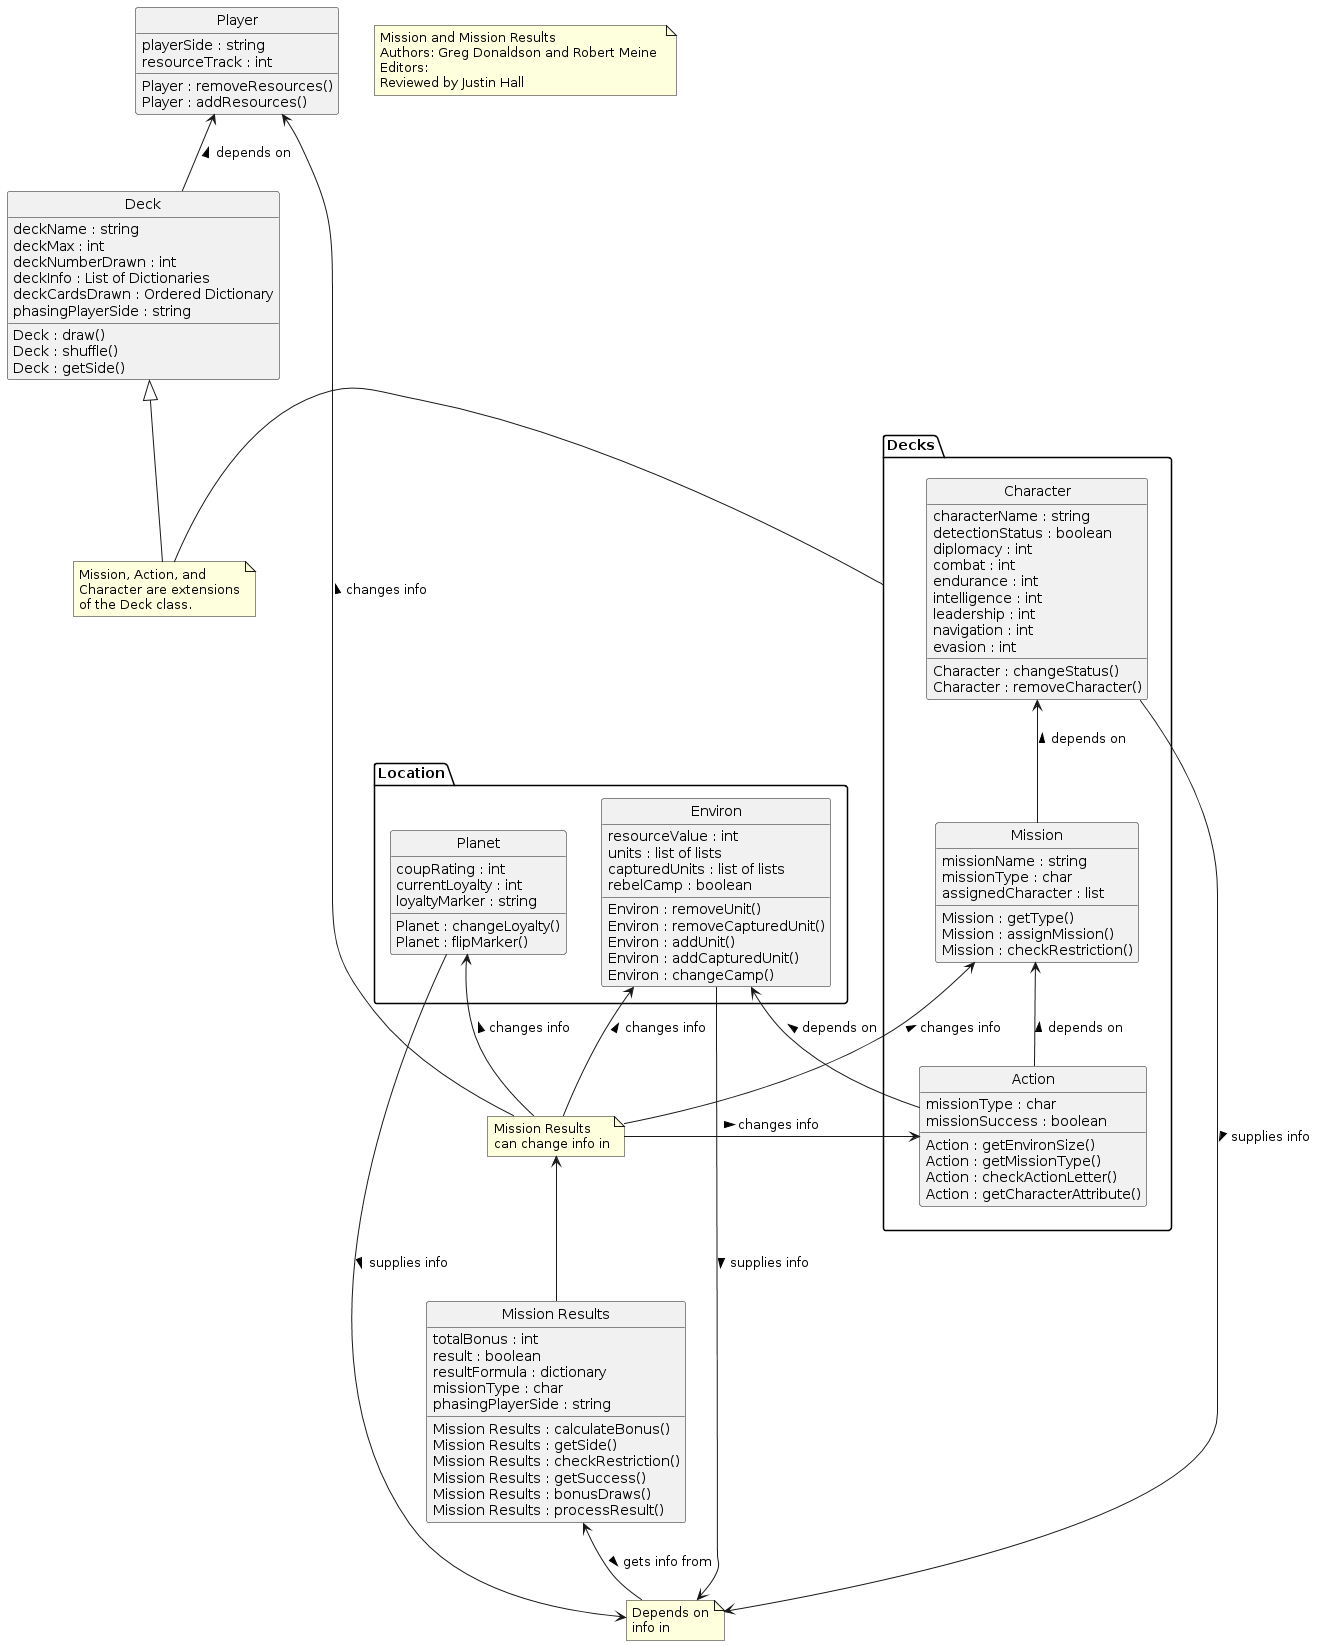

The diagram above was rendered by PlantUML. Its source (embedded in the PNG):
@startuml
hide circle
package Decks {
class Mission
class Character
class Action
}
package Location {
class Planet
class Environ
}

note "Depends on\ninfo in" as N3
"Mission Results" <-- N3 : gets info from >
N3 <-- Character : supplies info <
N3 <-- Planet : supplies info <
N3 <-- Environ : supplies info <
note "Mission Results\ncan change info in" as N4
N4 <-- "Mission Results"
Mission <-- N4 : changes info <
Action <-- N4 : changes info <
Planet <-- N4 : changes info <
Environ <-- N4 : changes info <
Player <-- N4 : changes info <
Mission <-- Action : depends on <
Environ <-- Action : depends on <
Character <-- Mission : depends on <
Player <-- Deck : depends on <

note "Mission and Mission Results\nAuthors: Greg Donaldson and Robert Meine \nEditors: \nReviewed by Justin Hall" as N1
note "Mission, Action, and\nCharacter are extensions\nof the Deck class." as N2
Deck <|-- N2
N2 - Decks
class Deck {
	deckName : string
	deckMax : int
	deckNumberDrawn : int
	deckInfo : List of Dictionaries
	deckCardsDrawn : Ordered Dictionary
	phasingPlayerSide : string
	Deck : draw()
	Deck : shuffle()
	Deck : getSide()
}

class Player {
	playerSide : string
	resourceTrack : int
	Player : removeResources()
	Player : addResources()
}

class "Mission Results" {
	totalBonus : int
	result : boolean
	resultFormula : dictionary
	missionType : char
	phasingPlayerSide : string
	Mission Results : calculateBonus()
	Mission Results : getSide()
	Mission Results : checkRestriction()
	Mission Results : getSuccess()
	Mission Results : bonusDraws()
	Mission Results : processResult()
}

class Character {
	characterName : string
	detectionStatus : boolean
	diplomacy : int
	combat : int
	endurance : int
	intelligence : int
	leadership : int
	navigation : int
	evasion : int
	Character : changeStatus()
	Character : removeCharacter()
}

class Environ {
	resourceValue : int
	units : list of lists
	capturedUnits : list of lists
	rebelCamp : boolean
	Environ : removeUnit()
	Environ : removeCapturedUnit()
	Environ : addUnit()
	Environ : addCapturedUnit()
	Environ : changeCamp()
}

class Planet {
	coupRating : int
	currentLoyalty : int
	loyaltyMarker : string
	Planet : changeLoyalty()
	Planet : flipMarker()
}

class Action {
	missionType : char
	missionSuccess : boolean
	Action : getEnvironSize()
	Action : getMissionType()
	Action : checkActionLetter()
	Action : getCharacterAttribute()
}

class Mission {
	missionName : string
	missionType : char
	assignedCharacter : list
	Mission : getType()
	Mission : assignMission()
	Mission : checkRestriction()
}

@enduml